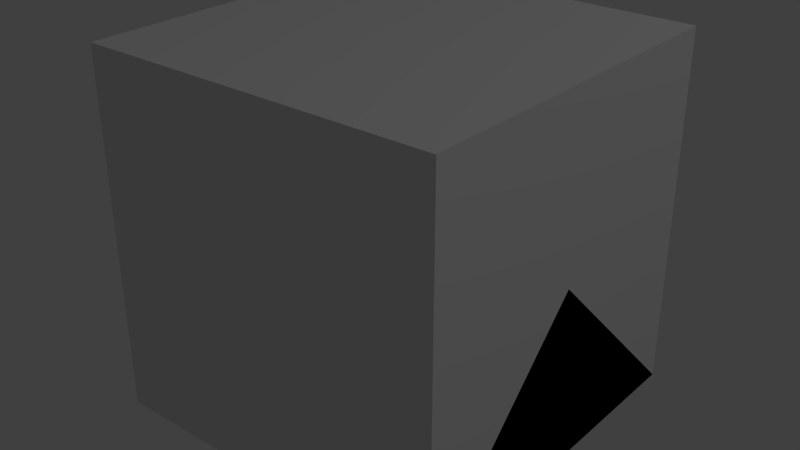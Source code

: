 # Source: ElectricalFuse.blend  (saved by Blender 2.76.0; exported with 4.5.12 LTS)
import bpy
from mathutils import Matrix  # noqa: F401  (used for matrix-valued properties, if any)

bpy.ops.wm.read_factory_settings(use_empty=True)
scene = bpy.context.scene
scene.name = 'Scene'

# ---- collections
col_collection_1 = bpy.data.collections.new('Collection 1'); scene.collection.children.link(col_collection_1)
col_collection_5 = bpy.data.collections.new('Collection 5'); scene.collection.children.link(col_collection_5)
col_collection_8 = bpy.data.collections.new('Collection 8'); scene.collection.children.link(col_collection_8)

# ---- materials (node trees are filled in below, after node groups)
mat_material = bpy.data.materials.new('Material')
mat_material.alpha_threshold = 0.0
mat_material.use_transparent_shadow = False
mat_material.roughness = 0.5
mat_material.line_color = (0.0, 0.0, 0.0, 1.0)

# ---- material node trees

# ---- world
world_world = bpy.data.worlds.new('World'); scene.world = world_world
world_world.color = (0.05088, 0.05088, 0.05088)
world_world.use_sun_shadow = False
world_world.sun_shadow_jitter_overblur = 0.0
world_world.cycles.sampling_method = 'MANUAL'
world_world.cycles.sample_map_resolution = 256

# ---- lights
light_lamp = bpy.data.lights.new('Lamp', 'POINT')
light_lamp.transmission_factor = 0.0
light_lamp.cutoff_distance = 30.0
light_lamp.energy = 100.0
light_lamp.shadow_buffer_clip_start = 1.001
light_lamp.shadow_soft_size = 0.1
light_lamp.shadow_maximum_resolution = 0.006
light_lamp.use_absolute_resolution = True
light_lamp.cycles.use_multiple_importance_sampling = False

# ---- meshes
me_case = bpy.data.meshes.new('case')
me_case.from_pydata([(-0.5455, 1.166, 0.007413), (-0.5455, 1.166, 0.5377), (0.5455, 1.166, 0.5377), (0.5455, 1.166, 0.007413), (-0.5455, -1.137, 0.007413), (-0.5455, -1.137, 0.5377), (-0.3939, 0.5142, 0.8407), (0.3939, 0.5142, 0.8407), (0.5455, -1.137, 0.007413), (0.5455, -1.137, 0.5377), (-0.3939, -0.4858, 0.8407), (0.3939, -0.4858, 0.8407), (4.576e-08, -0.303, 0.8407), (-0.1515, -0.2624, 0.8407), (-0.2624, -0.1515, 0.8407), (-0.303, -1.416e-07, 0.8407), (-0.2624, 0.1515, 0.8407), (-0.1515, 0.2624, 0.8407), (-4.205e-17, 0.303, 0.8407), (0.1515, 0.2624, 0.8407), (0.2624, 0.1515, 0.8407), (0.303, -1.395e-08, 0.8407), (0.2624, -0.1515, 0.8407), (0.1515, -0.2624, 0.8407), (-4.205e-17, 0.303, 0.32), (0.1515, 0.2624, 0.32), (0.2624, 0.1515, 0.32), (-0.1515, 0.2624, 0.32), (-0.2624, 0.1515, 0.32), (-0.303, -1.416e-07, 0.32), (-0.2624, -0.1515, 0.32), (-0.1515, -0.2624, 0.32), (4.576e-08, -0.303, 0.32), (0.1515, -0.2624, 0.32), (0.2624, -0.1515, 0.32), (0.303, -1.395e-08, 0.32)], [], [(0, 1, 2, 3), (4, 5, 1, 0), (2, 1, 6, 7), (8, 3, 2, 9), (8, 9, 5, 4), (5, 10, 6, 1), (9, 2, 7, 11), (6, 10, 11, 12, 13, 14, 15, 16, 17, 7), (7, 17, 18, 19, 20, 21, 22, 23, 12, 11), (11, 10, 5, 9), (19, 18, 24, 25), (20, 19, 25, 26), (24, 27, 28, 29, 30, 31, 32, 33, 34, 35, 26, 25), (18, 17, 27, 24), (21, 20, 26, 35), (22, 21, 35, 34), (23, 22, 34, 33), (12, 23, 33, 32), (13, 12, 32, 31), (14, 13, 31, 30), (15, 14, 30, 29), (16, 15, 29, 28), (17, 16, 28, 27), (3, 8, 4, 0)])
_uv = me_case.uv_layers.new(name='UVMap')
_uv.uv.foreach_set('vector', [0.2656, 0.8438, 0.2656, 0.9062, 0.4062, 0.9062, 0.4062, 0.8438, 0.4375, 0.8438, 0.4375, 0.9062, 0.7344, 0.9062, 0.7344, 0.8438, 0.1364, 1.0, 0.0, 1.0, 0.01894, 0.9186, 0.1174, 0.9186, 0.4375, 0.8438, 0.7344, 0.8438, 0.7344, 0.9062, 0.4375, 0.9062, 0.4062, 0.9219, 0.4062, 0.9844, 0.2656, 0.9844, 0.2656, 0.9219, 0.4375, 0.9375, 0.5156, 0.9844, 0.6406, 0.9844, 0.7344, 0.9375, 0.4375, 0.9375, 0.7344, 0.9375, 0.6406, 0.9844, 0.5156, 0.9844, 0.01894, 0.9186, 0.01894, 0.7936, 0.1174, 0.7936, 0.06818, 0.8164, 0.04924, 0.8215, 0.03538, 0.8353, 0.0303, 0.8543, 0.03538, 0.8732, 0.04924, 0.8871, 0.1174, 0.9186, 0.1174, 0.9186, 0.04924, 0.8871, 0.06818, 0.8922, 0.08712, 0.8871, 0.101, 0.8732, 0.1061, 0.8543, 0.101, 0.8353, 0.08712, 0.8215, 0.06818, 0.8164, 0.1174, 0.7936, 0.1174, 0.7936, 0.01894, 0.7936, -1.192e-07, 0.7121, 0.1364, 0.7121, 0.1719, 0.875, 0.1562, 0.875, 0.1562, 0.8125, 0.1719, 0.8125, 0.1719, 0.875, 0.1562, 0.875, 0.1562, 0.8125, 0.1719, 0.8125, 0.1948, 0.9834, 0.1759, 0.9784, 0.162, 0.9645, 0.1569, 0.9456, 0.162, 0.9266, 0.1759, 0.9128, 0.1948, 0.9077, 0.2138, 0.9128, 0.2276, 0.9266, 0.2327, 0.9456, 0.2276, 0.9645, 0.2138, 0.9784, 0.1719, 0.875, 0.1562, 0.875, 0.1562, 0.8125, 0.1719, 0.8125, 0.1562, 0.875, 0.1719, 0.875, 0.1719, 0.8125, 0.1562, 0.8125, 0.1562, 0.875, 0.1719, 0.875, 0.1719, 0.8125, 0.1562, 0.8125, 0.1562, 0.875, 0.1719, 0.875, 0.1719, 0.8125, 0.1562, 0.8125, 0.1562, 0.875, 0.1719, 0.875, 0.1719, 0.8125, 0.1562, 0.8125, 0.1562, 0.875, 0.1719, 0.875, 0.1719, 0.8125, 0.1562, 0.8125, 0.1562, 0.875, 0.1719, 0.875, 0.1719, 0.8125, 0.1562, 0.8125, 0.1719, 0.875, 0.1562, 0.875, 0.1562, 0.8125, 0.1719, 0.8125, 0.1719, 0.875, 0.1562, 0.875, 0.1562, 0.8125, 0.1719, 0.8125, 0.1719, 0.875, 0.1562, 0.875, 0.1562, 0.8125, 0.1719, 0.8125, 0.125, 1.0, 0.125, 0.7188, 0.0, 0.7188, 0.0, 1.0])
me_case.use_remesh_preserve_volume = False
me_case.use_remesh_preserve_attributes = False
me_case.use_mirror_vertex_groups = False
me_case.update()
me_cube_002 = bpy.data.meshes.new('Cube.002')
me_cube_002.from_pydata([(0.5, 0.5, 0.0), (0.5, -0.5, 0.0), (-0.5, -0.5, 0.0), (-0.5, 0.5, 0.0), (0.5, -3.129e-07, 0.5), (-0.5, 7.451e-08, 0.5)], [], [(0, 1, 2, 3), (1, 4, 5, 2), (0, 4, 1), (2, 5, 3), (4, 0, 3, 5)])
me_cube_002.materials.append(mat_material)
me_cube_002.use_remesh_preserve_volume = False
me_cube_002.use_remesh_preserve_attributes = False
me_cube_002.use_mirror_vertex_groups = False
me_cube_002.update()
me_cube_004 = bpy.data.meshes.new('Cube.004')
me_cube_004.from_pydata([(0.5, 0.5, 0.0), (0.5, -0.5, 0.0), (-0.5, -0.5, 0.0), (-0.5, 0.5, 0.0), (0.5, 0.5, 1.0), (0.5, -0.5, 1.0), (-0.5, -0.5, 1.0), (-0.5, 0.5, 1.0)], [], [(0, 1, 2, 3), (4, 7, 6, 5), (0, 4, 5, 1), (1, 5, 6, 2), (2, 6, 7, 3), (4, 0, 3, 7)])
me_cube_004.materials.append(mat_material)
me_cube_004.use_remesh_preserve_volume = False
me_cube_004.use_remesh_preserve_attributes = False
me_cube_004.use_mirror_vertex_groups = False
me_cube_004.update()
me_fusetype = bpy.data.meshes.new('FuseType')
me_fusetype.from_pydata([(0.1804, 0.3125, 0.6367), (0.0, 0.3609, 0.6367), (0.3125, 0.1804, 0.6367), (0.3609, -3.616e-08, 0.6367), (0.3125, -0.1804, 0.6367), (0.1804, -0.3125, 0.6367), (5.449e-08, -0.3609, 0.6367), (-0.1804, -0.3125, 0.6367), (-0.3125, -0.1804, 0.6367), (-0.3609, -1.882e-07, 0.6367), (-0.3125, 0.1804, 0.6367), (-0.1804, 0.3125, 0.6367), (0.08816, 0.1527, 0.5196), (-4.932e-09, 0.1763, 0.5196), (0.1527, 0.08816, 0.5196), (0.1763, -6.163e-08, 0.5196), (0.1527, -0.08816, 0.5196), (0.08816, -0.1527, 0.5196), (1.632e-08, -0.1763, 0.5196), (-0.08816, -0.1527, 0.5196), (-0.1527, -0.08816, 0.5196), (-0.1763, -1.305e-07, 0.5196), (-0.1527, 0.08816, 0.5196), (-0.08816, 0.1527, 0.5196)], [], [(7, 6, 18, 19), (12, 13, 23, 22, 21, 20, 19, 18, 17, 16, 15, 14), (4, 3, 15, 16), (11, 10, 22, 23), (0, 1, 13, 12), (8, 7, 19, 20), (5, 4, 16, 17), (1, 11, 23, 13), (2, 0, 12, 14), (9, 8, 20, 21), (6, 5, 17, 18), (3, 2, 14, 15), (10, 9, 21, 22)])
_uv = me_fusetype.uv_layers.new(name='UVMap')
_uv.uv.foreach_set('vector', [0.0522, 0.3124, 0.09731, 0.3003, 0.09731, 0.3464, 0.07527, 0.3523, 0.1193, 0.4287, 0.09731, 0.4346, 0.07527, 0.4287, 0.05913, 0.4126, 0.05323, 0.3905, 0.05913, 0.3685, 0.07527, 0.3523, 0.09731, 0.3464, 0.1193, 0.3523, 0.1355, 0.3685, 0.1414, 0.3905, 0.1355, 0.4126, 0.1754, 0.3454, 0.1875, 0.3905, 0.1414, 0.3905, 0.1355, 0.3685, 0.0522, 0.4686, 0.01918, 0.4356, 0.05913, 0.4126, 0.07527, 0.4287, 0.1424, 0.4686, 0.09731, 0.4807, 0.09731, 0.4346, 0.1193, 0.4287, 0.01918, 0.3454, 0.0522, 0.3124, 0.07527, 0.3523, 0.05913, 0.3685, 0.1424, 0.3124, 0.1754, 0.3454, 0.1355, 0.3685, 0.1193, 0.3523, 0.09731, 0.4807, 0.0522, 0.4686, 0.07527, 0.4287, 0.09731, 0.4346, 0.1754, 0.4356, 0.1424, 0.4686, 0.1193, 0.4287, 0.1355, 0.4126, 0.007093, 0.3905, 0.01918, 0.3454, 0.05913, 0.3685, 0.05323, 0.3905, 0.09731, 0.3003, 0.1424, 0.3124, 0.1193, 0.3523, 0.09731, 0.3464, 0.1875, 0.3905, 0.1754, 0.4356, 0.1355, 0.4126, 0.1414, 0.3905, 0.01918, 0.4356, 0.007093, 0.3905, 0.05323, 0.3905, 0.05913, 0.4126])
me_fusetype.use_remesh_preserve_volume = False
me_fusetype.use_remesh_preserve_attributes = False
me_fusetype.use_mirror_vertex_groups = False
me_fusetype.update()
me_fuse = bpy.data.meshes.new('Fuse')
me_fuse.from_pydata([(0.0, 0.5, -0.5), (0.0, 0.5, 0.5), (0.25, 0.433, -0.5), (0.25, 0.433, 0.5), (0.433, 0.25, -0.5), (0.433, 0.25, 0.5), (0.5, -2.186e-08, -0.5), (0.5, -2.186e-08, 0.5), (0.433, -0.25, -0.5), (0.433, -0.25, 0.5), (0.25, -0.433, -0.5), (0.25, -0.433, 0.5), (7.55e-08, -0.5, -0.5), (7.55e-08, -0.5, 0.5), (-0.25, -0.433, -0.5), (-0.25, -0.433, 0.5), (-0.433, -0.25, -0.5), (-0.433, -0.25, 0.5), (-0.5, -2.325e-07, -0.5), (-0.5, -2.325e-07, 0.5), (-0.433, 0.25, -0.5), (-0.433, 0.25, 0.5), (-0.25, 0.433, -0.5), (-0.25, 0.433, 0.5), (0.25, 0.433, 0.7023), (0.0, 0.5, 0.7023), (0.433, 0.25, 0.7023), (0.5, -2.186e-08, 0.7023), (0.433, -0.25, 0.7023), (0.25, -0.433, 0.7023), (7.55e-08, -0.5, 0.7023), (-0.25, -0.433, 0.7023), (-0.433, -0.25, 0.7023), (-0.5, -2.325e-07, 0.7023), (-0.433, 0.25, 0.7023), (-0.25, 0.433, 0.7023), (0.05088, -0.5899, 0.5405), (0.2509, -0.5363, 0.5405), (0.05088, -0.5899, 0.6618), (0.2509, -0.5363, 0.6618), (-0.4854, -0.339, 0.5405), (-0.339, -0.4854, 0.5405), (-0.4854, -0.339, 0.6618), (-0.339, -0.4854, 0.6618), (-0.5363, 0.2509, 0.5405), (-0.5899, 0.05088, 0.5405), (-0.5363, 0.2509, 0.6618), (-0.5899, 0.05088, 0.6618), (-0.05088, 0.5899, 0.5405), (-0.2509, 0.5363, 0.5405), (-0.05088, 0.5899, 0.6618), (-0.2509, 0.5363, 0.6618), (0.4854, 0.339, 0.5405), (0.339, 0.4854, 0.5405), (0.4854, 0.339, 0.6618), (0.339, 0.4854, 0.6618), (0.5363, -0.2509, 0.5405), (0.5899, -0.05088, 0.5405), (0.5363, -0.2509, 0.6618), (0.5899, -0.05088, 0.6618), (0.1804, 0.3125, 0.7023), (0.0, 0.3609, 0.7023), (0.3125, 0.1804, 0.7023), (0.3609, -3.616e-08, 0.7023), (0.3125, -0.1804, 0.7023), (0.1804, -0.3125, 0.7023), (5.449e-08, -0.3609, 0.7023), (-0.1804, -0.3125, 0.7023), (-0.3125, -0.1804, 0.7023), (-0.3609, -1.882e-07, 0.7023), (-0.3125, 0.1804, 0.7023), (-0.1804, 0.3125, 0.7023), (0.1804, 0.3125, 0.6367), (0.0, 0.3609, 0.6367), (0.3125, 0.1804, 0.6367), (0.3609, -3.616e-08, 0.6367), (0.3125, -0.1804, 0.6367), (0.1804, -0.3125, 0.6367), (5.449e-08, -0.3609, 0.6367), (-0.1804, -0.3125, 0.6367), (-0.3125, -0.1804, 0.6367), (-0.3609, -1.882e-07, 0.6367), (-0.3125, 0.1804, 0.6367), (-0.1804, 0.3125, 0.6367)], [], [(0, 1, 3, 2), (2, 3, 5, 4), (4, 5, 7, 6), (6, 7, 9, 8), (8, 9, 11, 10), (10, 11, 13, 12), (12, 13, 15, 14), (14, 15, 17, 16), (16, 17, 19, 18), (18, 19, 21, 20), (19, 17, 32, 33), (22, 23, 1, 0), (20, 21, 23, 22), (0, 2, 4, 6, 8, 10, 12, 14, 16, 18, 20, 22), (24, 25, 61, 60), (17, 15, 41, 40), (15, 13, 30, 31), (30, 13, 36, 38), (11, 9, 28, 29), (28, 9, 56, 58), (35, 25, 50, 51), (3, 1, 25, 24), (7, 5, 26, 27), (23, 21, 34, 35), (5, 3, 53, 52), (21, 19, 45, 44), (36, 37, 39, 38), (29, 30, 38, 39), (11, 29, 39, 37), (13, 11, 37, 36), (40, 41, 43, 42), (31, 32, 42, 43), (15, 31, 43, 41), (32, 17, 40, 42), (44, 45, 47, 46), (19, 33, 47, 45), (33, 34, 46, 47), (34, 21, 44, 46), (48, 49, 51, 50), (25, 1, 48, 50), (1, 23, 49, 48), (23, 35, 51, 49), (52, 53, 55, 54), (26, 5, 52, 54), (24, 26, 54, 55), (3, 24, 55, 53), (56, 57, 59, 58), (7, 27, 59, 57), (27, 28, 58, 59), (9, 7, 57, 56), (64, 63, 75, 76), (32, 31, 67, 68), (29, 28, 64, 65), (25, 35, 71, 61), (26, 24, 60, 62), (33, 32, 68, 69), (30, 29, 65, 66), (27, 26, 62, 63), (34, 33, 69, 70), (31, 30, 66, 67), (28, 27, 63, 64), (35, 34, 70, 71), (71, 70, 82, 83), (60, 61, 73, 72), (68, 67, 79, 80), (65, 64, 76, 77), (61, 71, 83, 73), (62, 60, 72, 74), (69, 68, 80, 81), (66, 65, 77, 78), (63, 62, 74, 75), (70, 69, 81, 82), (67, 66, 78, 79), (60, 62, 63, 64, 65, 66, 67, 68, 69, 70, 71, 61)])
_uv = me_fuse.uv_layers.new(name='UVMap')
_uv.uv.foreach_set('vector', [0.25, 0.1875, 0.25, 0.01562, 0.2031, 0.01562, 0.2031, 0.1875, 0.25, 0.1875, 0.25, 0.01562, 0.2031, 0.01562, 0.2031, 0.1875, 0.25, 0.1875, 0.25, 0.01562, 0.2031, 0.01562, 0.2031, 0.1875, 0.25, 0.1875, 0.25, 0.01562, 0.2031, 0.01562, 0.2031, 0.1875, 0.25, 0.1875, 0.25, 0.01562, 0.2031, 0.01562, 0.2031, 0.1875, 0.25, 0.1875, 0.25, 0.01562, 0.2031, 0.01562, 0.2031, 0.1875, 0.25, 0.1875, 0.25, 0.01562, 0.2031, 0.01562, 0.2031, 0.1875, 0.25, 0.1875, 0.25, 0.01562, 0.2031, 0.01562, 0.2031, 0.1875, 0.25, 0.1875, 0.25, 0.01562, 0.2031, 0.01562, 0.2031, 0.1875, 0.25, 0.1875, 0.25, 0.01562, 0.2031, 0.01562, 0.2031, 0.1875, 0.3281, 0.1406, 0.2812, 0.1406, 0.2812, 0.1875, 0.3281, 0.1875, 0.25, 0.1875, 0.25, 0.01562, 0.2031, 0.01562, 0.2031, 0.1875, 0.25, 0.1875, 0.25, 0.01562, 0.2031, 0.01562, 0.2031, 0.1875, 0.1771, 0.1148, 0.1549, 0.1532, 0.1165, 0.1754, 0.07212, 0.1754, 0.03367, 0.1532, 0.01148, 0.1148, 0.01148, 0.07039, 0.03367, 0.03195, 0.07212, 0.009751, 0.1165, 0.009751, 0.1549, 0.03195, 0.1771, 0.07039, 0.3281, 0.07812, 0.2812, 0.07812, 0.2812, 0.1094, 0.3281, 0.1094, 0.3281, 0.2812, 0.2812, 0.2812, 0.2812, 0.3125, 0.3281, 0.3125, 0.3281, 0.1406, 0.2812, 0.1406, 0.2812, 0.1875, 0.3281, 0.1875, 0.25, 0.2188, 0.2031, 0.2188, 0.2031, 0.2656, 0.25, 0.2656, 0.3281, 0.1406, 0.2812, 0.1406, 0.2812, 0.1875, 0.3281, 0.1875, 0.25, 0.2188, 0.2031, 0.2188, 0.2031, 0.2656, 0.25, 0.2656, 0.3281, 0.2188, 0.2812, 0.2188, 0.2812, 0.25, 0.3281, 0.25, 0.3281, 0.1406, 0.2812, 0.1406, 0.2812, 0.1875, 0.3281, 0.1875, 0.3281, 0.1406, 0.2812, 0.1406, 0.2812, 0.1875, 0.3281, 0.1875, 0.3281, 0.1406, 0.2812, 0.1406, 0.2812, 0.1875, 0.3281, 0.1875, 0.3281, 0.2812, 0.2812, 0.2812, 0.2812, 0.3125, 0.3281, 0.3125, 0.3281, 0.2812, 0.2812, 0.2812, 0.2812, 0.3125, 0.3281, 0.3125, 0.1719, 0.2188, 0.125, 0.2188, 0.125, 0.2656, 0.1719, 0.2656, 0.3281, 0.2188, 0.2812, 0.2188, 0.2812, 0.25, 0.3281, 0.25, 0.25, 0.2188, 0.2031, 0.2188, 0.2031, 0.2656, 0.25, 0.2656, 0.3281, 0.2812, 0.2812, 0.2812, 0.2812, 0.3125, 0.3281, 0.3125, 0.1719, 0.2188, 0.125, 0.2188, 0.125, 0.2656, 0.1719, 0.2656, 0.3281, 0.2188, 0.2812, 0.2188, 0.2812, 0.25, 0.3281, 0.25, 0.25, 0.2188, 0.2031, 0.2188, 0.2031, 0.2656, 0.25, 0.2656, 0.25, 0.2188, 0.2031, 0.2188, 0.2031, 0.2656, 0.25, 0.2656, 0.1719, 0.2188, 0.125, 0.2188, 0.125, 0.2656, 0.1719, 0.2656, 0.25, 0.2188, 0.2031, 0.2188, 0.2031, 0.2656, 0.25, 0.2656, 0.3281, 0.2188, 0.2812, 0.2188, 0.2812, 0.25, 0.3281, 0.25, 0.25, 0.2188, 0.2031, 0.2188, 0.2031, 0.2656, 0.25, 0.2656, 0.1719, 0.2188, 0.125, 0.2188, 0.125, 0.2656, 0.1719, 0.2656, 0.25, 0.2188, 0.2031, 0.2188, 0.2031, 0.2656, 0.25, 0.2656, 0.3281, 0.2812, 0.2812, 0.2812, 0.2812, 0.3125, 0.3281, 0.3125, 0.25, 0.2188, 0.2031, 0.2188, 0.2031, 0.2656, 0.25, 0.2656, 0.1719, 0.2188, 0.125, 0.2188, 0.125, 0.2656, 0.1719, 0.2656, 0.25, 0.2188, 0.2031, 0.2188, 0.2031, 0.2656, 0.25, 0.2656, 0.3281, 0.2188, 0.2812, 0.2188, 0.2812, 0.25, 0.3281, 0.25, 0.25, 0.2188, 0.2031, 0.2188, 0.2031, 0.2656, 0.25, 0.2656, 0.1719, 0.2188, 0.125, 0.2188, 0.125, 0.2656, 0.1719, 0.2656, 0.25, 0.2188, 0.2031, 0.2188, 0.2031, 0.2656, 0.25, 0.2656, 0.3281, 0.2188, 0.2812, 0.2188, 0.2812, 0.25, 0.3281, 0.25, 0.3281, 0.2812, 0.2812, 0.2812, 0.2812, 0.3125, 0.3281, 0.3125, 0.3281, 0.01562, 0.2812, 0.01562, 0.2812, 0.04688, 0.3281, 0.04688, 0.3281, 0.07812, 0.2812, 0.07812, 0.2812, 0.1094, 0.3281, 0.1094, 0.3281, 0.07812, 0.2812, 0.07812, 0.2812, 0.1094, 0.3281, 0.1094, 0.3281, 0.07812, 0.2812, 0.07812, 0.2812, 0.1094, 0.3281, 0.1094, 0.3281, 0.07812, 0.2812, 0.07812, 0.2812, 0.1094, 0.3281, 0.1094, 0.3281, 0.07812, 0.2812, 0.07812, 0.2812, 0.1094, 0.3281, 0.1094, 0.3281, 0.07812, 0.2812, 0.07812, 0.2812, 0.1094, 0.3281, 0.1094, 0.3281, 0.07812, 0.2812, 0.07812, 0.2812, 0.1094, 0.3281, 0.1094, 0.3281, 0.07812, 0.2812, 0.07812, 0.2812, 0.1094, 0.3281, 0.1094, 0.3281, 0.07812, 0.2812, 0.07812, 0.2812, 0.1094, 0.3281, 0.1094, 0.3281, 0.07812, 0.2812, 0.07812, 0.2812, 0.1094, 0.3281, 0.1094, 0.3281, 0.07812, 0.2812, 0.07812, 0.2812, 0.1094, 0.3281, 0.1094, 0.3281, 0.01562, 0.2812, 0.01562, 0.2812, 0.04688, 0.3281, 0.04688, 0.3281, 0.01562, 0.2812, 0.01562, 0.2812, 0.04688, 0.3281, 0.04688, 0.3281, 0.01562, 0.2812, 0.01562, 0.2812, 0.04688, 0.3281, 0.04688, 0.3281, 0.01562, 0.2812, 0.01562, 0.2812, 0.04688, 0.3281, 0.04688, 0.3281, 0.01562, 0.2812, 0.01562, 0.2812, 0.04688, 0.3281, 0.04688, 0.3281, 0.01562, 0.2812, 0.01562, 0.2812, 0.04688, 0.3281, 0.04688, 0.3281, 0.01562, 0.2812, 0.01562, 0.2812, 0.04688, 0.3281, 0.04688, 0.3281, 0.01562, 0.2812, 0.01562, 0.2812, 0.04688, 0.3281, 0.04688, 0.3281, 0.01562, 0.2812, 0.01562, 0.2812, 0.04688, 0.3281, 0.04688, 0.3281, 0.01562, 0.2812, 0.01562, 0.2812, 0.04688, 0.3281, 0.04688, 0.3281, 0.01562, 0.2812, 0.01562, 0.2812, 0.04688, 0.3281, 0.04688, 0.264, 0.6967, 0.297, 0.6637, 0.3091, 0.6186, 0.297, 0.5735, 0.264, 0.5404, 0.2189, 0.5284, 0.1738, 0.5404, 0.1408, 0.5735, 0.1287, 0.6186, 0.1408, 0.6637, 0.1738, 0.6967, 0.2189, 0.7088])
me_fuse.use_remesh_preserve_volume = False
me_fuse.use_remesh_preserve_attributes = False
me_fuse.use_mirror_vertex_groups = False
me_fuse.update()
me_fuseok = bpy.data.meshes.new('FuseOk')
me_fuseok.from_pydata([(0.0, 0.5, -0.5), (0.0, 0.5, 0.5), (0.433, 0.25, -0.5), (0.433, 0.25, 0.5), (0.433, -0.25, -0.5), (0.433, -0.25, 0.5), (-4.371e-08, -0.5, -0.5), (-4.371e-08, -0.5, 0.5), (-0.433, -0.25, -0.5), (-0.433, -0.25, 0.5), (-0.433, 0.25, -0.5), (-0.433, 0.25, 0.5)], [], [(0, 1, 3, 2), (2, 3, 5, 4), (4, 5, 7, 6), (6, 7, 9, 8), (3, 1, 11, 9, 7, 5), (10, 11, 1, 0), (8, 9, 11, 10), (0, 2, 4, 6, 8, 10)])
_uv = me_fuseok.uv_layers.new(name='UVMap')
_uv.uv.foreach_set('vector', [0.04633, 0.2171, 0.09633, 0.2171, 0.09633, 0.2671, 0.04633, 0.2671, 0.04633, 0.2171, 0.09633, 0.2171, 0.09633, 0.2671, 0.04633, 0.2671, 0.04633, 0.2171, 0.09633, 0.2171, 0.09633, 0.2671, 0.04633, 0.2671, 0.04633, 0.2171, 0.09633, 0.2171, 0.09633, 0.2671, 0.04633, 0.2671, 0.07133, 0.2671, 0.09298, 0.2546, 0.09298, 0.2296, 0.07133, 0.2171, 0.04967, 0.2296, 0.04967, 0.2546, 0.04633, 0.2171, 0.09633, 0.2171, 0.09633, 0.2671, 0.04633, 0.2671, 0.04633, 0.2171, 0.09633, 0.2171, 0.09633, 0.2671, 0.04633, 0.2671, 0.07133, 0.2671, 0.09298, 0.2546, 0.09298, 0.2296, 0.07133, 0.2171, 0.04967, 0.2296, 0.04967, 0.2546])
me_fuseok.use_remesh_preserve_volume = False
me_fuseok.use_remesh_preserve_attributes = False
me_fuseok.use_mirror_vertex_groups = False
me_fuseok.update()

# ---- objects
ob_case = bpy.data.objects.new('case', me_case)
ob_lamp = bpy.data.objects.new('Lamp', light_lamp)
ob_minecraft_2_edge_connectivity = bpy.data.objects.new('Minecraft 2 Edge Connectivity', me_cube_002)
ob_minecraft_block = bpy.data.objects.new('Minecraft Block', me_cube_004)
ob_fusetype = bpy.data.objects.new('FuseType', me_fusetype)
ob_fuse = bpy.data.objects.new('Fuse', me_fuse)
ob_fuseok = bpy.data.objects.new('FuseOk', me_fuseok)

# ---- transforms, parenting, visibility, modifiers, constraints
ob_case.location = (1.388e-17, 2.328e-10, 0.0)
ob_case.scale = (0.33, 0.33, 0.33)
ob_case.lock_location = (True, True, True)
ob_case.lock_rotation = (True, True, True)
ob_case.lock_scale = (True, True, True)
ob_case.lineart.crease_threshold = 0.0
ob_lamp.location = (4.076, 1.005, 5.904)
ob_lamp.rotation_euler = (0.6503, 0.05522, 1.866)
ob_lamp.lock_rotations_4d = False
ob_lamp.empty_display_type = 'ARROWS'
ob_lamp.color = (0.0, 0.0, 0.0, 0.0)
ob_lamp.lineart.crease_threshold = 0.0
ob_minecraft_2_edge_connectivity.location = (0.0, 0.0, 0.0)
ob_minecraft_2_edge_connectivity.lock_location = (True, True, True)
ob_minecraft_2_edge_connectivity.lock_rotation = (True, True, True)
ob_minecraft_2_edge_connectivity.lock_rotations_4d = False
ob_minecraft_2_edge_connectivity.lock_scale = (True, True, True)
ob_minecraft_2_edge_connectivity.empty_display_type = 'ARROWS'
ob_minecraft_2_edge_connectivity.hide_viewport = True
ob_minecraft_2_edge_connectivity.hide_select = True
ob_minecraft_2_edge_connectivity.display_type = 'WIRE'
ob_minecraft_2_edge_connectivity.lineart.crease_threshold = 0.0
ob_minecraft_block.location = (0.0, 0.0, 0.0)
ob_minecraft_block.lock_location = (True, True, True)
ob_minecraft_block.lock_rotation = (True, True, True)
ob_minecraft_block.lock_rotations_4d = False
ob_minecraft_block.lock_scale = (True, True, True)
ob_minecraft_block.empty_display_type = 'ARROWS'
ob_minecraft_block.hide_viewport = True
ob_minecraft_block.hide_select = True
ob_minecraft_block.display_type = 'WIRE'
ob_minecraft_block.lineart.crease_threshold = 0.0
ob_fusetype.location = (0.0, 0.0, 0.204)
ob_fusetype.scale = (0.1906, 0.1906, 0.2)
ob_fusetype.lock_location = (True, True, False)
ob_fusetype.lock_rotation = (True, True, True)
ob_fusetype.lock_scale = (True, True, True)
ob_fusetype.lineart.crease_threshold = 0.0
ob_fuse.location = (0.0, 0.0, 0.204)
ob_fuse.scale = (0.1906, 0.1906, 0.2)
ob_fuse.lock_location = (True, True, False)
ob_fuse.lock_rotation = (True, True, True)
ob_fuse.lock_scale = (True, True, True)
ob_fuse.lineart.crease_threshold = 0.0
ob_fuseok.location = (0.0, 0.0, 0.307)
ob_fuseok.scale = (0.01963, 0.02, 0.005)
ob_fuseok.lock_location = (True, True, False)
ob_fuseok.lineart.crease_threshold = 0.0

# ---- collection membership
col_collection_1.objects.link(ob_case)
col_collection_1.objects.link(ob_lamp)
col_collection_1.objects.link(ob_minecraft_2_edge_connectivity)
col_collection_1.objects.link(ob_minecraft_block)
col_collection_5.objects.link(ob_fusetype)
col_collection_5.objects.link(ob_fuse)
col_collection_8.objects.link(ob_fuseok)

# ---- scene / render settings (as saved in the file)
scene.frame_start = 1; scene.frame_end = 250; scene.frame_set(121)
scene.render.engine = 'BLENDER_EEVEE_NEXT'
scene.render.image_settings.color_mode = 'RGB'
scene.render.image_settings.compression = 90
scene.render.resolution_percentage = 50
scene.render.dither_intensity = 0.0
scene.render.bake_margin = 2
scene.cycles.use_denoising = False
scene.cycles.samples = 10
scene.cycles.sampling_pattern = 'TABULATED_SOBOL'
scene.cycles.light_sampling_threshold = 0.0
scene.cycles.use_adaptive_sampling = False
scene.cycles.use_light_tree = False
scene.cycles.blur_glossy = 0.0
scene.cycles.volume_bounces = 1
scene.cycles.pixel_filter_type = 'GAUSSIAN'
scene.cycles.sample_clamp_indirect = 0.0
scene.view_settings.view_transform = 'Standard'
bpy.context.view_layer.update()

# ---- added for rendering (the .blend has no active camera): camera
cam_auto = bpy.data.cameras.new('AutoCamera')
cam_auto.lens = 50.0
cam_auto.sensor_width = 36.0
cam_auto.clip_end = 1000.0
ob_auto_camera = bpy.data.objects.new('AutoCamera', cam_auto)
scene.collection.objects.link(ob_auto_camera)
ob_auto_camera.location = (1.60254, -1.92304, 1.78203)
ob_auto_camera.rotation_euler = (1.09748, -7.21219e-08, 0.694738)
scene.camera = ob_auto_camera
bpy.context.view_layer.update()

